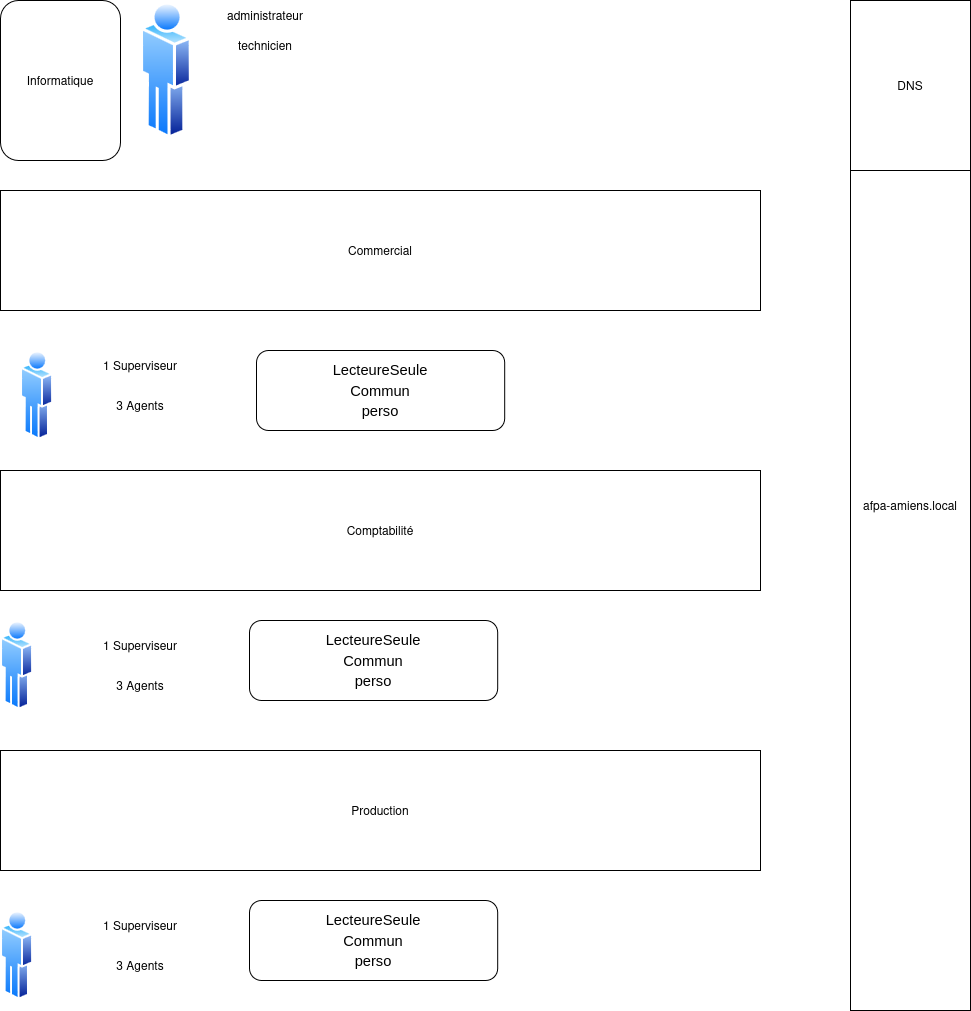

The diagram above was exported from draw.io. Its source (the exported page's mxGraphModel, read from the mxfile embedded in the PNG):
<mxGraphModel dx="2054" dy="1303" grid="1" gridSize="10" guides="1" tooltips="1" connect="1" arrows="1" fold="1" page="1" pageScale="1" pageWidth="827" pageHeight="1169" math="0" shadow="0">
  <root>
    <mxCell id="0" />
    <mxCell id="1" parent="0" />
    <mxCell id="TYUaYo__QJsfKMbOhkPp-2" parent="1" style="image;aspect=fixed;perimeter=ellipsePerimeter;html=1;align=center;shadow=0;dashed=0;spacingTop=3;image=img/lib/active_directory/user.svg;" value="" vertex="1">
      <mxGeometry height="90" width="33.3" x="60" y="360" as="geometry" />
    </mxCell>
    <mxCell id="TYUaYo__QJsfKMbOhkPp-3" parent="1" style="image;aspect=fixed;perimeter=ellipsePerimeter;html=1;align=center;shadow=0;dashed=0;spacingTop=3;image=img/lib/active_directory/user.svg;" value="" vertex="1">
      <mxGeometry height="140" width="51.8" x="180" y="10" as="geometry" />
    </mxCell>
    <mxCell id="TYUaYo__QJsfKMbOhkPp-4" parent="1" style="text;html=1;whiteSpace=wrap;strokeColor=none;fillColor=none;align=center;verticalAlign=middle;rounded=0;" value="technicien" vertex="1">
      <mxGeometry height="30" width="110" x="250" y="40" as="geometry" />
    </mxCell>
    <mxCell id="TYUaYo__QJsfKMbOhkPp-5" parent="1" style="text;html=1;whiteSpace=wrap;strokeColor=none;fillColor=none;align=center;verticalAlign=middle;rounded=0;" value="administrateur" vertex="1">
      <mxGeometry height="30" width="110" x="250" y="10" as="geometry" />
    </mxCell>
    <mxCell id="TYUaYo__QJsfKMbOhkPp-7" parent="1" style="rounded=0;whiteSpace=wrap;html=1;" value="Commercial" vertex="1">
      <mxGeometry height="120" width="760" x="40" y="200" as="geometry" />
    </mxCell>
    <mxCell id="TYUaYo__QJsfKMbOhkPp-8" parent="1" style="rounded=0;whiteSpace=wrap;html=1;" value="Comptabilité" vertex="1">
      <mxGeometry height="120" width="760" x="40" y="480" as="geometry" />
    </mxCell>
    <mxCell id="TYUaYo__QJsfKMbOhkPp-9" parent="1" style="rounded=0;whiteSpace=wrap;html=1;" value="Production" vertex="1">
      <mxGeometry height="120" width="760" x="40" y="760" as="geometry" />
    </mxCell>
    <mxCell id="TYUaYo__QJsfKMbOhkPp-10" parent="1" style="rounded=1;whiteSpace=wrap;html=1;" value="Informatique" vertex="1">
      <mxGeometry height="160" width="120" x="40" y="10" as="geometry" />
    </mxCell>
    <mxCell id="TYUaYo__QJsfKMbOhkPp-12" parent="1" style="text;html=1;whiteSpace=wrap;strokeColor=none;fillColor=none;align=center;verticalAlign=middle;rounded=0;" value="1 Superviseur" vertex="1">
      <mxGeometry height="30" width="120" x="120" y="360" as="geometry" />
    </mxCell>
    <mxCell id="TYUaYo__QJsfKMbOhkPp-14" parent="1" style="text;html=1;whiteSpace=wrap;strokeColor=none;fillColor=none;align=center;verticalAlign=middle;rounded=0;" value="3 Agents" vertex="1">
      <mxGeometry height="30" width="120" x="120" y="400" as="geometry" />
    </mxCell>
    <mxCell id="TYUaYo__QJsfKMbOhkPp-15" parent="1" style="image;aspect=fixed;perimeter=ellipsePerimeter;html=1;align=center;shadow=0;dashed=0;spacingTop=3;image=img/lib/active_directory/user.svg;" value="" vertex="1">
      <mxGeometry height="90" width="33.3" x="40" y="630" as="geometry" />
    </mxCell>
    <mxCell id="TYUaYo__QJsfKMbOhkPp-16" parent="1" style="text;html=1;whiteSpace=wrap;strokeColor=none;fillColor=none;align=center;verticalAlign=middle;rounded=0;" value="1 Superviseur" vertex="1">
      <mxGeometry height="30" width="120" x="120" y="640" as="geometry" />
    </mxCell>
    <mxCell id="TYUaYo__QJsfKMbOhkPp-17" parent="1" style="text;html=1;whiteSpace=wrap;strokeColor=none;fillColor=none;align=center;verticalAlign=middle;rounded=0;" value="3 Agents" vertex="1">
      <mxGeometry height="30" width="120" x="120" y="680" as="geometry" />
    </mxCell>
    <mxCell id="TYUaYo__QJsfKMbOhkPp-18" parent="1" style="image;aspect=fixed;perimeter=ellipsePerimeter;html=1;align=center;shadow=0;dashed=0;spacingTop=3;image=img/lib/active_directory/user.svg;" value="" vertex="1">
      <mxGeometry height="90" width="33.3" x="40" y="920" as="geometry" />
    </mxCell>
    <mxCell id="TYUaYo__QJsfKMbOhkPp-19" parent="1" style="text;html=1;whiteSpace=wrap;strokeColor=none;fillColor=none;align=center;verticalAlign=middle;rounded=0;" value="1 Superviseur" vertex="1">
      <mxGeometry height="30" width="120" x="120" y="920" as="geometry" />
    </mxCell>
    <mxCell id="TYUaYo__QJsfKMbOhkPp-20" parent="1" style="text;html=1;whiteSpace=wrap;strokeColor=none;fillColor=none;align=center;verticalAlign=middle;rounded=0;" value="3 Agents" vertex="1">
      <mxGeometry height="30" width="120" x="120" y="960" as="geometry" />
    </mxCell>
    <mxCell id="TYUaYo__QJsfKMbOhkPp-21" parent="1" style="rounded=0;whiteSpace=wrap;html=1;" value="afpa-amiens.local" vertex="1">
      <mxGeometry height="1010" width="120" x="890" y="10" as="geometry" />
    </mxCell>
    <mxCell id="TYUaYo__QJsfKMbOhkPp-22" parent="1" style="rounded=0;whiteSpace=wrap;html=1;" value="DNS" vertex="1">
      <mxGeometry height="170" width="120" x="890" y="10" as="geometry" />
    </mxCell>
    <mxCell id="TYUaYo__QJsfKMbOhkPp-24" parent="1" style="rounded=1;whiteSpace=wrap;html=1;" value="&lt;p dir=&quot;ltr&quot; style=&quot;line-height:1.38;margin-top:0pt;margin-bottom:0pt;&quot; id=&quot;docs-internal-guid-c6be3459-7fff-56c8-6de0-b8a90dae23b8&quot;&gt;&lt;span style=&quot;font-size:11pt;font-family:Arial,sans-serif;color:#000000;background-color:transparent;font-weight:400;font-style:normal;font-variant:normal;text-decoration:none;vertical-align:baseline;white-space:pre;white-space:pre-wrap;&quot;&gt;LecteureSeule&lt;/span&gt;&lt;/p&gt;&lt;p dir=&quot;ltr&quot; style=&quot;line-height:1.38;margin-top:0pt;margin-bottom:0pt;&quot;&gt;&lt;span style=&quot;font-size:11pt;font-family:Arial,sans-serif;color:#000000;background-color:transparent;font-weight:400;font-style:normal;font-variant:normal;text-decoration:none;vertical-align:baseline;white-space:pre;white-space:pre-wrap;&quot;&gt;Commun&lt;/span&gt;&lt;/p&gt;&lt;p dir=&quot;ltr&quot; style=&quot;line-height:1.38;margin-top:0pt;margin-bottom:0pt;&quot;&gt;&lt;span style=&quot;font-size:11pt;font-family:Arial,sans-serif;color:#000000;background-color:transparent;font-weight:400;font-style:normal;font-variant:normal;text-decoration:none;vertical-align:baseline;white-space:pre;white-space:pre-wrap;&quot;&gt;perso&lt;/span&gt;&lt;/p&gt;" vertex="1">
      <mxGeometry height="80" width="248.2" x="295.9" y="360" as="geometry" />
    </mxCell>
    <mxCell id="TYUaYo__QJsfKMbOhkPp-25" parent="1" style="rounded=1;whiteSpace=wrap;html=1;" value="&lt;p dir=&quot;ltr&quot; style=&quot;line-height:1.38;margin-top:0pt;margin-bottom:0pt;&quot; id=&quot;docs-internal-guid-c6be3459-7fff-56c8-6de0-b8a90dae23b8&quot;&gt;&lt;span style=&quot;font-size:11pt;font-family:Arial,sans-serif;color:#000000;background-color:transparent;font-weight:400;font-style:normal;font-variant:normal;text-decoration:none;vertical-align:baseline;white-space:pre;white-space:pre-wrap;&quot;&gt;LecteureSeule&lt;/span&gt;&lt;/p&gt;&lt;p dir=&quot;ltr&quot; style=&quot;line-height:1.38;margin-top:0pt;margin-bottom:0pt;&quot;&gt;&lt;span style=&quot;font-size:11pt;font-family:Arial,sans-serif;color:#000000;background-color:transparent;font-weight:400;font-style:normal;font-variant:normal;text-decoration:none;vertical-align:baseline;white-space:pre;white-space:pre-wrap;&quot;&gt;Commun&lt;/span&gt;&lt;/p&gt;&lt;p dir=&quot;ltr&quot; style=&quot;line-height:1.38;margin-top:0pt;margin-bottom:0pt;&quot;&gt;&lt;span style=&quot;font-size:11pt;font-family:Arial,sans-serif;color:#000000;background-color:transparent;font-weight:400;font-style:normal;font-variant:normal;text-decoration:none;vertical-align:baseline;white-space:pre;white-space:pre-wrap;&quot;&gt;perso&lt;/span&gt;&lt;/p&gt;" vertex="1">
      <mxGeometry height="80" width="248.2" x="289" y="630" as="geometry" />
    </mxCell>
    <mxCell id="TYUaYo__QJsfKMbOhkPp-26" parent="1" style="rounded=1;whiteSpace=wrap;html=1;" value="&lt;p dir=&quot;ltr&quot; style=&quot;line-height:1.38;margin-top:0pt;margin-bottom:0pt;&quot; id=&quot;docs-internal-guid-c6be3459-7fff-56c8-6de0-b8a90dae23b8&quot;&gt;&lt;span style=&quot;font-size:11pt;font-family:Arial,sans-serif;color:#000000;background-color:transparent;font-weight:400;font-style:normal;font-variant:normal;text-decoration:none;vertical-align:baseline;white-space:pre;white-space:pre-wrap;&quot;&gt;LecteureSeule&lt;/span&gt;&lt;/p&gt;&lt;p dir=&quot;ltr&quot; style=&quot;line-height:1.38;margin-top:0pt;margin-bottom:0pt;&quot;&gt;&lt;span style=&quot;font-size:11pt;font-family:Arial,sans-serif;color:#000000;background-color:transparent;font-weight:400;font-style:normal;font-variant:normal;text-decoration:none;vertical-align:baseline;white-space:pre;white-space:pre-wrap;&quot;&gt;Commun&lt;/span&gt;&lt;/p&gt;&lt;p dir=&quot;ltr&quot; style=&quot;line-height:1.38;margin-top:0pt;margin-bottom:0pt;&quot;&gt;&lt;span style=&quot;font-size:11pt;font-family:Arial,sans-serif;color:#000000;background-color:transparent;font-weight:400;font-style:normal;font-variant:normal;text-decoration:none;vertical-align:baseline;white-space:pre;white-space:pre-wrap;&quot;&gt;perso&lt;/span&gt;&lt;/p&gt;" vertex="1">
      <mxGeometry height="80" width="248.2" x="289" y="910" as="geometry" />
    </mxCell>
  </root>
</mxGraphModel>